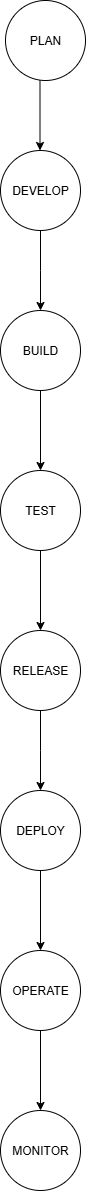

The diagram above was exported from draw.io. Its source (the exported page's mxGraphModel, read from the mxfile embedded in the PNG):
<mxGraphModel dx="1042" dy="562" grid="1" gridSize="10" guides="1" tooltips="1" connect="1" arrows="1" fold="1" page="1" pageScale="1" pageWidth="850" pageHeight="1100" math="0" shadow="0">
  <root>
    <mxCell id="0" />
    <mxCell id="1" parent="0" />
    <mxCell id="C2w-AT40DitFvAnJ14mM-12" value="" style="endArrow=classic;html=1;rounded=0;" edge="1" parent="1">
      <mxGeometry width="50" height="50" relative="1" as="geometry">
        <mxPoint x="554.5" y="660" as="sourcePoint" />
        <mxPoint x="554.5" y="730" as="targetPoint" />
      </mxGeometry>
    </mxCell>
    <mxCell id="C2w-AT40DitFvAnJ14mM-13" style="edgeStyle=orthogonalEdgeStyle;rounded=0;orthogonalLoop=1;jettySize=auto;html=1;exitX=0.5;exitY=1;exitDx=0;exitDy=0;" edge="1" parent="1">
      <mxGeometry relative="1" as="geometry">
        <mxPoint x="555" y="650" as="sourcePoint" />
        <mxPoint x="555" y="650" as="targetPoint" />
      </mxGeometry>
    </mxCell>
    <mxCell id="C2w-AT40DitFvAnJ14mM-19" value="" style="edgeStyle=orthogonalEdgeStyle;rounded=0;orthogonalLoop=1;jettySize=auto;html=1;" edge="1" parent="1" source="C2w-AT40DitFvAnJ14mM-14">
      <mxGeometry relative="1" as="geometry">
        <mxPoint x="555" y="890" as="targetPoint" />
      </mxGeometry>
    </mxCell>
    <mxCell id="C2w-AT40DitFvAnJ14mM-14" value="DEVELOP" style="ellipse;whiteSpace=wrap;html=1;" vertex="1" parent="1">
      <mxGeometry x="515" y="730" width="80" height="80" as="geometry" />
    </mxCell>
    <mxCell id="C2w-AT40DitFvAnJ14mM-20" value="PLAN" style="ellipse;whiteSpace=wrap;html=1;" vertex="1" parent="1">
      <mxGeometry x="520" y="580" width="80" height="80" as="geometry" />
    </mxCell>
    <mxCell id="C2w-AT40DitFvAnJ14mM-23" value="" style="edgeStyle=orthogonalEdgeStyle;rounded=0;orthogonalLoop=1;jettySize=auto;html=1;" edge="1" parent="1" source="C2w-AT40DitFvAnJ14mM-21" target="C2w-AT40DitFvAnJ14mM-22">
      <mxGeometry relative="1" as="geometry" />
    </mxCell>
    <mxCell id="C2w-AT40DitFvAnJ14mM-21" value="BUILD" style="ellipse;whiteSpace=wrap;html=1;" vertex="1" parent="1">
      <mxGeometry x="515" y="890" width="80" height="80" as="geometry" />
    </mxCell>
    <mxCell id="C2w-AT40DitFvAnJ14mM-25" value="" style="edgeStyle=orthogonalEdgeStyle;rounded=0;orthogonalLoop=1;jettySize=auto;html=1;" edge="1" parent="1" source="C2w-AT40DitFvAnJ14mM-22" target="C2w-AT40DitFvAnJ14mM-24">
      <mxGeometry relative="1" as="geometry" />
    </mxCell>
    <mxCell id="C2w-AT40DitFvAnJ14mM-22" value="TEST" style="ellipse;whiteSpace=wrap;html=1;" vertex="1" parent="1">
      <mxGeometry x="515" y="1050" width="80" height="80" as="geometry" />
    </mxCell>
    <mxCell id="C2w-AT40DitFvAnJ14mM-27" value="" style="edgeStyle=orthogonalEdgeStyle;rounded=0;orthogonalLoop=1;jettySize=auto;html=1;" edge="1" parent="1" source="C2w-AT40DitFvAnJ14mM-24">
      <mxGeometry relative="1" as="geometry">
        <mxPoint x="555" y="1370" as="targetPoint" />
      </mxGeometry>
    </mxCell>
    <mxCell id="C2w-AT40DitFvAnJ14mM-24" value="RELEASE" style="ellipse;whiteSpace=wrap;html=1;" vertex="1" parent="1">
      <mxGeometry x="515" y="1210" width="80" height="80" as="geometry" />
    </mxCell>
    <mxCell id="C2w-AT40DitFvAnJ14mM-30" value="" style="edgeStyle=orthogonalEdgeStyle;rounded=0;orthogonalLoop=1;jettySize=auto;html=1;" edge="1" parent="1" source="C2w-AT40DitFvAnJ14mM-28" target="C2w-AT40DitFvAnJ14mM-29">
      <mxGeometry relative="1" as="geometry" />
    </mxCell>
    <mxCell id="C2w-AT40DitFvAnJ14mM-28" value="DEPLOY" style="ellipse;whiteSpace=wrap;html=1;" vertex="1" parent="1">
      <mxGeometry x="515" y="1370" width="80" height="80" as="geometry" />
    </mxCell>
    <mxCell id="C2w-AT40DitFvAnJ14mM-32" value="" style="edgeStyle=orthogonalEdgeStyle;rounded=0;orthogonalLoop=1;jettySize=auto;html=1;" edge="1" parent="1" source="C2w-AT40DitFvAnJ14mM-29" target="C2w-AT40DitFvAnJ14mM-31">
      <mxGeometry relative="1" as="geometry" />
    </mxCell>
    <mxCell id="C2w-AT40DitFvAnJ14mM-29" value="OPERATE" style="ellipse;whiteSpace=wrap;html=1;" vertex="1" parent="1">
      <mxGeometry x="515" y="1530" width="80" height="80" as="geometry" />
    </mxCell>
    <mxCell id="C2w-AT40DitFvAnJ14mM-31" value="MONITOR" style="ellipse;whiteSpace=wrap;html=1;" vertex="1" parent="1">
      <mxGeometry x="515" y="1690" width="80" height="80" as="geometry" />
    </mxCell>
  </root>
</mxGraphModel>